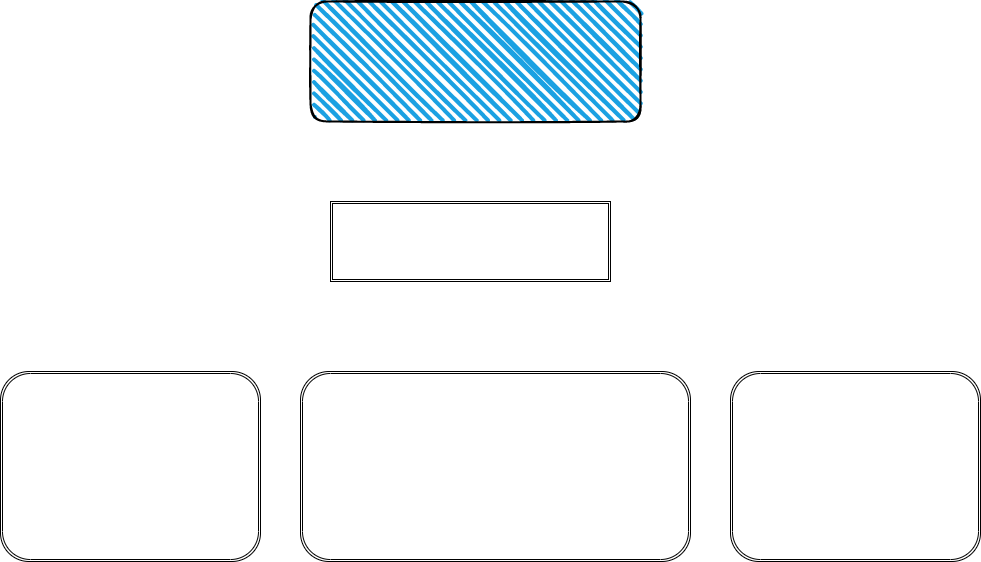

The diagram above was exported from draw.io. Its source (the exported page's mxGraphModel, read from the mxfile embedded in the PNG):
<mxGraphModel dx="968" dy="1572" grid="1" gridSize="10" guides="1" tooltips="1" connect="1" arrows="1" fold="1" page="1" pageScale="1" pageWidth="850" pageHeight="1100" math="0" shadow="0">
  <root>
    <mxCell id="0" />
    <mxCell id="1" parent="0" />
    <mxCell id="2_ke4dmbqsEZlZ5y-lHu-8" value="" style="rounded=1;whiteSpace=wrap;html=1;strokeWidth=2;fillWeight=4;hachureGap=8;hachureAngle=45;fillColor=#1ba1e2;sketch=1;" vertex="1" parent="1">
      <mxGeometry x="360" y="-20" width="330" height="120" as="geometry" />
    </mxCell>
    <mxCell id="2_ke4dmbqsEZlZ5y-lHu-9" value="" style="shape=ext;double=1;rounded=1;whiteSpace=wrap;html=1;" vertex="1" parent="1">
      <mxGeometry x="50" y="350" width="260" height="190" as="geometry" />
    </mxCell>
    <mxCell id="2_ke4dmbqsEZlZ5y-lHu-10" value="" style="shape=ext;double=1;rounded=1;whiteSpace=wrap;html=1;" vertex="1" parent="1">
      <mxGeometry x="350" y="350" width="390" height="190" as="geometry" />
    </mxCell>
    <mxCell id="2_ke4dmbqsEZlZ5y-lHu-11" value="" style="shape=ext;double=1;rounded=1;whiteSpace=wrap;html=1;" vertex="1" parent="1">
      <mxGeometry x="780" y="350" width="250" height="190" as="geometry" />
    </mxCell>
    <mxCell id="2_ke4dmbqsEZlZ5y-lHu-12" value="" style="shape=ext;double=1;rounded=0;whiteSpace=wrap;html=1;" vertex="1" parent="1">
      <mxGeometry x="380" y="180" width="280" height="80" as="geometry" />
    </mxCell>
  </root>
</mxGraphModel>